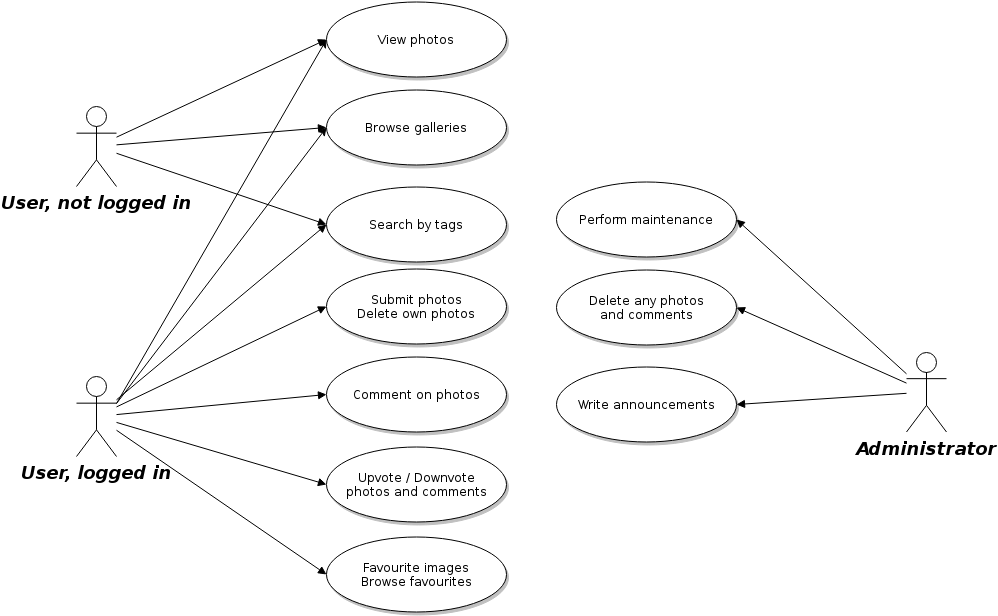

The diagram above was exported from draw.io. Its source (the exported page's mxGraphModel, read from the mxfile embedded in the PNG):
<mxGraphModel dx="1394" dy="783" grid="1" gridSize="10" guides="1" tooltips="1" connect="1" arrows="1" fold="1" page="0" pageScale="1.5" pageWidth="826" pageHeight="1169" background="#ffffff" math="0" shadow="0">
  <root>
    <mxCell id="0" style=";html=1;" />
    <mxCell id="1" style=";html=1;" parent="0" />
    <mxCell id="90" value="User, not logged in" style="shape=umlActor;verticalLabelPosition=bottom;verticalAlign=top;fillColor=#FFFFFF;strokeColor=#000000;fontStyle=3;fontSize=18;fontFamily=Helvetica;strokeWidth=1;html=1;gradientColor=none;" parent="1" vertex="1">
      <mxGeometry x="140" y="160" width="40" height="80" as="geometry" />
    </mxCell>
    <mxCell id="160" style="rounded=0;html=1;exitX=1;exitY=0.3333333333333333;exitPerimeter=0;entryX=0;entryY=0.5;entryPerimeter=0;jettySize=auto;orthogonalLoop=1;" edge="1" parent="1" source="91" target="122">
      <mxGeometry relative="1" as="geometry" />
    </mxCell>
    <mxCell id="161" style="edgeStyle=none;rounded=0;html=1;exitX=1;exitY=0.3333333333333333;exitPerimeter=0;entryX=0;entryY=0.5;entryPerimeter=0;jettySize=auto;orthogonalLoop=1;" edge="1" parent="1" source="91" target="119">
      <mxGeometry relative="1" as="geometry" />
    </mxCell>
    <mxCell id="91" value="User, logged in" style="shape=umlActor;verticalLabelPosition=bottom;verticalAlign=top;fillColor=#FFFFFF;strokeColor=#000000;fontStyle=3;fontSize=18;fontFamily=Helvetica;strokeWidth=1;html=1;gradientColor=none;" parent="1" vertex="1">
      <mxGeometry x="140" y="430" width="40" height="80" as="geometry" />
    </mxCell>
    <mxCell id="92" value="Administrator" style="shape=umlActor;verticalLabelPosition=bottom;verticalAlign=top;fillColor=#FFFFFF;strokeColor=#000000;fontStyle=3;fontSize=18;fontFamily=Helvetica;strokeWidth=1;html=1;gradientColor=none;" parent="1" vertex="1">
      <mxGeometry x="970" y="405.5" width="40" height="80" as="geometry" />
    </mxCell>
    <mxCell id="119" value="View photos" style="shape=mxgraph.flowchart.on-page_reference;fillColor=#FFFFFF;strokeColor=#000000;strokeWidth=1;shadow=1;gradientColor=none;html=1;" parent="1" vertex="1">
      <mxGeometry x="390" y="55" width="180" height="75" as="geometry" />
    </mxCell>
    <mxCell id="121" value="Search by tags" style="shape=mxgraph.flowchart.on-page_reference;fillColor=#FFFFFF;strokeColor=#000000;strokeWidth=1;shadow=1;gradientColor=none;html=1;" parent="1" vertex="1">
      <mxGeometry x="390" y="240.5" width="180" height="75" as="geometry" />
    </mxCell>
    <mxCell id="122" value="Browse galleries" style="shape=mxgraph.flowchart.on-page_reference;fillColor=#FFFFFF;strokeColor=#000000;strokeWidth=1;shadow=1;gradientColor=none;html=1;" parent="1" vertex="1">
      <mxGeometry x="390" y="143" width="180" height="75" as="geometry" />
    </mxCell>
    <mxCell id="123" value="Submit photos&lt;div&gt;Delete own photos&lt;/div&gt;" style="shape=mxgraph.flowchart.on-page_reference;fillColor=#FFFFFF;strokeColor=#000000;strokeWidth=1;shadow=1;gradientColor=none;html=1;" parent="1" vertex="1">
      <mxGeometry x="390" y="322.5" width="180" height="75" as="geometry" />
    </mxCell>
    <mxCell id="124" value="Comment on photos" style="shape=mxgraph.flowchart.on-page_reference;fillColor=#FFFFFF;strokeColor=#000000;strokeWidth=1;shadow=1;gradientColor=none;html=1;" parent="1" vertex="1">
      <mxGeometry x="390" y="410" width="180" height="75" as="geometry" />
    </mxCell>
    <mxCell id="125" value="Upvote / Downvote&lt;div&gt;photos and comments&lt;/div&gt;" style="shape=mxgraph.flowchart.on-page_reference;fillColor=#FFFFFF;strokeColor=#000000;strokeWidth=1;shadow=1;gradientColor=none;html=1;" parent="1" vertex="1">
      <mxGeometry x="390" y="500" width="180" height="75" as="geometry" />
    </mxCell>
    <mxCell id="126" value="Favourite images&lt;div&gt;Browse favourites&lt;/div&gt;" style="shape=mxgraph.flowchart.on-page_reference;fillColor=#FFFFFF;strokeColor=#000000;strokeWidth=1;shadow=1;gradientColor=none;html=1;" parent="1" vertex="1">
      <mxGeometry x="390" y="590" width="180" height="75" as="geometry" />
    </mxCell>
    <mxCell id="128" value="Perform maintenance" style="shape=mxgraph.flowchart.on-page_reference;fillColor=#FFFFFF;strokeColor=#000000;strokeWidth=1;shadow=1;gradientColor=none;html=1;" parent="1" vertex="1">
      <mxGeometry x="620" y="235.5" width="180" height="75" as="geometry" />
    </mxCell>
    <mxCell id="129" value="Delete any photos&lt;div&gt;and comments&lt;/div&gt;" style="shape=mxgraph.flowchart.on-page_reference;fillColor=#FFFFFF;strokeColor=#000000;strokeWidth=1;shadow=1;gradientColor=none;html=1;" parent="1" vertex="1">
      <mxGeometry x="620" y="323" width="180" height="75" as="geometry" />
    </mxCell>
    <mxCell id="130" value="Write announcements" style="shape=mxgraph.flowchart.on-page_reference;fillColor=#FFFFFF;strokeColor=#000000;strokeWidth=1;shadow=1;gradientColor=none;html=1;" parent="1" vertex="1">
      <mxGeometry x="620" y="420" width="180" height="75" as="geometry" />
    </mxCell>
    <mxCell id="139" value="" style="edgeStyle=none;entryX=0;entryY=0.5;entryPerimeter=0;strokeWidth=1;endArrow=block;endFill=1;strokeColor=#000000;html=1;" parent="1" source="90" target="119" edge="1">
      <mxGeometry width="100" height="100" as="geometry">
        <mxPoint y="100" as="sourcePoint" />
        <mxPoint x="100" as="targetPoint" />
      </mxGeometry>
    </mxCell>
    <mxCell id="140" value="" style="edgeStyle=none;entryX=0;entryY=0.5;entryPerimeter=0;strokeWidth=1;endArrow=block;endFill=1;strokeColor=#000000;html=1;" parent="1" source="90" target="121" edge="1">
      <mxGeometry width="100" height="100" as="geometry">
        <mxPoint y="100" as="sourcePoint" />
        <mxPoint x="100" as="targetPoint" />
      </mxGeometry>
    </mxCell>
    <mxCell id="141" value="" style="edgeStyle=none;entryX=0;entryY=0.5;entryPerimeter=0;strokeWidth=1;endArrow=block;endFill=1;strokeColor=#000000;html=1;" parent="1" source="90" target="122" edge="1">
      <mxGeometry width="100" height="100" as="geometry">
        <mxPoint y="100" as="sourcePoint" />
        <mxPoint x="100" as="targetPoint" />
      </mxGeometry>
    </mxCell>
    <mxCell id="142" value="" style="edgeStyle=none;entryX=0;entryY=0.5;entryPerimeter=0;strokeWidth=1;endArrow=block;endFill=1;strokeColor=#000000;html=1;" parent="1" source="91" target="123" edge="1">
      <mxGeometry width="100" height="100" as="geometry">
        <mxPoint y="100" as="sourcePoint" />
        <mxPoint x="100" as="targetPoint" />
      </mxGeometry>
    </mxCell>
    <mxCell id="143" value="" style="edgeStyle=none;entryX=0;entryY=0.5;entryPerimeter=0;strokeWidth=1;endArrow=block;endFill=1;strokeColor=#000000;html=1;" parent="1" source="91" target="124" edge="1">
      <mxGeometry width="100" height="100" as="geometry">
        <mxPoint y="100" as="sourcePoint" />
        <mxPoint x="100" as="targetPoint" />
      </mxGeometry>
    </mxCell>
    <mxCell id="144" value="" style="edgeStyle=none;entryX=0;entryY=0.5;entryPerimeter=0;strokeWidth=1;endArrow=block;endFill=1;strokeColor=#000000;html=1;" parent="1" source="91" target="125" edge="1">
      <mxGeometry width="100" height="100" as="geometry">
        <mxPoint y="100" as="sourcePoint" />
        <mxPoint x="100" as="targetPoint" />
      </mxGeometry>
    </mxCell>
    <mxCell id="145" value="" style="edgeStyle=none;entryX=0;entryY=0.5;entryPerimeter=0;strokeWidth=1;endArrow=block;endFill=1;strokeColor=#000000;html=1;" parent="1" source="91" target="126" edge="1">
      <mxGeometry width="100" height="100" as="geometry">
        <mxPoint y="100" as="sourcePoint" />
        <mxPoint x="100" as="targetPoint" />
      </mxGeometry>
    </mxCell>
    <mxCell id="146" value="" style="edgeStyle=none;strokeWidth=1;endArrow=block;endFill=1;strokeColor=#000000;html=1;entryX=0;entryY=0.5;entryPerimeter=0;" parent="1" source="91" target="121" edge="1">
      <mxGeometry width="100" height="100" as="geometry">
        <mxPoint y="100" as="sourcePoint" />
        <mxPoint x="390" y="718" as="targetPoint" />
      </mxGeometry>
    </mxCell>
    <mxCell id="147" value="" style="edgeStyle=none;entryX=1;entryY=0.5;entryPerimeter=0;strokeWidth=1;endArrow=block;endFill=1;strokeColor=#000000;html=1;" parent="1" source="92" target="128" edge="1">
      <mxGeometry x="-170" y="188" width="100" height="100" as="geometry">
        <mxPoint x="-170" y="288" as="sourcePoint" />
        <mxPoint x="-70" y="188" as="targetPoint" />
      </mxGeometry>
    </mxCell>
    <mxCell id="148" value="" style="edgeStyle=none;entryX=1;entryY=0.5;entryPerimeter=0;strokeWidth=1;endArrow=block;endFill=1;strokeColor=#000000;html=1;" parent="1" source="92" target="129" edge="1">
      <mxGeometry x="-170" y="188" width="100" height="100" as="geometry">
        <mxPoint x="-170" y="288" as="sourcePoint" />
        <mxPoint x="-70" y="188" as="targetPoint" />
      </mxGeometry>
    </mxCell>
    <mxCell id="149" value="" style="edgeStyle=none;entryX=1;entryY=0.5;entryPerimeter=0;strokeWidth=1;endArrow=block;endFill=1;strokeColor=#000000;html=1;" parent="1" source="92" target="130" edge="1">
      <mxGeometry x="-170" y="188" width="100" height="100" as="geometry">
        <mxPoint x="-170" y="288" as="sourcePoint" />
        <mxPoint x="-70" y="188" as="targetPoint" />
      </mxGeometry>
    </mxCell>
  </root>
</mxGraphModel>